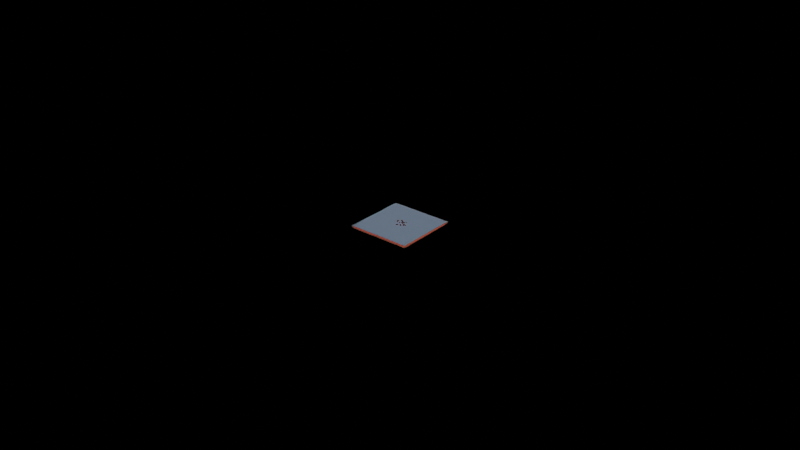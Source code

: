 # Source: Library.blend  (saved by Blender 3.4.6; exported with 4.5.12 LTS)
import bpy
from mathutils import Matrix  # noqa: F401  (used for matrix-valued properties, if any)

bpy.ops.wm.read_factory_settings(use_empty=True)
scene = bpy.context.scene
scene.name = 'Scene'

# ---- collections
col_scene = bpy.data.collections.new('Scene'); scene.collection.children.link(col_scene)
col_old = bpy.data.collections.new('Old'); col_scene.children.link(col_old)
col_house = bpy.data.collections.new('House'); col_scene.children.link(col_house)
col_square = bpy.data.collections.new('Square'); col_scene.children.link(col_square)
col_library = bpy.data.collections.new('Library'); col_scene.children.link(col_library)

# ---- materials (node trees are filled in below, after node groups)
mat_brick = bpy.data.materials.new('Brick')
mat_grass = bpy.data.materials.new('Grass')
mat_pavement_black = bpy.data.materials.new('Pavement black')
mat_steel_blue = bpy.data.materials.new('Steel.Blue')
mat_brown = bpy.data.materials.new('brown')

# ---- material node trees
mat_brick.use_nodes = True; mat_brick.node_tree.nodes.clear()
_N = mat_brick.node_tree.nodes; _L = mat_brick.node_tree.links
n0 = _N.new('ShaderNodeBsdfPrincipled'); n0.name = 'Principled BSDF'; n0.location = (10, 300)
n0.distribution = 'GGX'
n0.subsurface_method = 'RANDOM_WALK_SKIN'
n0.inputs[0].default_value = (0.8, 0.1254, 0.07736, 1.0)
n0.inputs[2].default_value = 0.0
n0.inputs[3].default_value = 1.45
n0.inputs[27].default_value = (0.0, 0.0, 0.0, 1.0)
n0.inputs[28].default_value = 1.0
n1 = _N.new('ShaderNodeOutputMaterial'); n1.name = 'Material Output'; n1.location = (300, 300)
_L.new(n0.outputs[0], n1.inputs[0])
n1.is_active_output = True
mat_grass.use_nodes = True; mat_grass.node_tree.nodes.clear()
_N = mat_grass.node_tree.nodes; _L = mat_grass.node_tree.links
n0 = _N.new('ShaderNodeBsdfPrincipled'); n0.name = 'Principled BSDF'; n0.location = (10, 300)
n0.distribution = 'GGX'
n0.subsurface_method = 'RANDOM_WALK_SKIN'
n0.inputs[0].default_value = (0.6828, 0.8, 0.06568, 1.0)
n0.inputs[3].default_value = 1.45
n0.inputs[27].default_value = (0.0, 0.0, 0.0, 1.0)
n0.inputs[28].default_value = 1.0
n1 = _N.new('ShaderNodeOutputMaterial'); n1.name = 'Material Output'; n1.location = (300, 300)
_L.new(n0.outputs[0], n1.inputs[0])
n1.is_active_output = True
mat_pavement_black.use_nodes = True; mat_pavement_black.node_tree.nodes.clear()
_N = mat_pavement_black.node_tree.nodes; _L = mat_pavement_black.node_tree.links
n0 = _N.new('ShaderNodeBsdfPrincipled'); n0.name = 'Principled BSDF'; n0.location = (10, 300)
n0.distribution = 'GGX'
n0.subsurface_method = 'RANDOM_WALK_SKIN'
n0.inputs[0].default_value = (0.0, 0.0, 0.0, 1.0)
n0.inputs[2].default_value = 0.0
n0.inputs[3].default_value = 1.45
n0.inputs[27].default_value = (0.0, 0.0, 0.0, 1.0)
n0.inputs[28].default_value = 1.0
n1 = _N.new('ShaderNodeOutputMaterial'); n1.name = 'Material Output'; n1.location = (300, 300)
_L.new(n0.outputs[0], n1.inputs[0])
n1.is_active_output = True
mat_steel_blue.use_nodes = True; mat_steel_blue.node_tree.nodes.clear()
_N = mat_steel_blue.node_tree.nodes; _L = mat_steel_blue.node_tree.links
n0 = _N.new('ShaderNodeBsdfPrincipled'); n0.name = 'Principled BSDF'; n0.location = (10, 300)
n0.distribution = 'GGX'
n0.subsurface_method = 'RANDOM_WALK_SKIN'
n0.inputs[0].default_value = (0.2318, 0.3024, 0.402, 1.0)
n0.inputs[3].default_value = 1.45
n0.inputs[27].default_value = (0.0, 0.0, 0.0, 1.0)
n0.inputs[28].default_value = 1.0
n1 = _N.new('ShaderNodeOutputMaterial'); n1.name = 'Material Output'; n1.location = (300, 300)
_L.new(n0.outputs[0], n1.inputs[0])
n1.is_active_output = True
mat_brown.use_nodes = True; mat_brown.node_tree.nodes.clear()
_N = mat_brown.node_tree.nodes; _L = mat_brown.node_tree.links
n0 = _N.new('ShaderNodeBsdfPrincipled'); n0.name = 'Principled BSDF'; n0.location = (10, 300)
n0.distribution = 'GGX'
n0.subsurface_method = 'RANDOM_WALK_SKIN'
n0.inputs[0].default_value = (0.07324, 0.01327, 0.005442, 1.0)
n0.inputs[2].default_value = 1.0
n0.inputs[3].default_value = 1.45
n0.inputs[27].default_value = (0.0, 0.0, 0.0, 1.0)
n0.inputs[28].default_value = 1.0
n1 = _N.new('ShaderNodeOutputMaterial'); n1.name = 'Material Output'; n1.location = (300, 300)
_L.new(n0.outputs[0], n1.inputs[0])
n1.is_active_output = True

# ---- world
world_world = bpy.data.worlds.new('World'); scene.world = world_world
world_world.use_nodes = True; world_world.node_tree.nodes.clear()
_N = world_world.node_tree.nodes; _L = world_world.node_tree.links
n0 = _N.new('ShaderNodeOutputWorld'); n0.name = 'World Output'; n0.location = (300, 300)
n1 = _N.new('ShaderNodeBackground'); n1.name = 'Background'; n1.location = (10, 300)
n1.inputs[0].default_value = (0.0, 0.0, 0.0, 1.0)
_L.new(n1.outputs[0], n0.inputs[0])
n0.is_active_output = True
world_world.color = (0.05088, 0.05088, 0.05088)
world_world.use_sun_shadow = False
world_world.sun_shadow_jitter_overblur = 0.0

# ---- meshes
me_plane = bpy.data.meshes.new('Plane')
me_plane.from_pydata([(-1.539, -1.539, 0.0), (1.539, -1.539, 0.0), (-1.539, 1.539, 0.0), (1.539, 1.539, 0.0), (-2.089, 2.089, -0.11), (-2.089, -2.089, -0.11), (2.089, -2.089, -0.11), (2.089, 2.089, -0.11), (-14.55, 0.07619, -0.11), (-14.55, -0.07619, -0.11), (4.748, -4.748, -0.11), (4.748, 4.748, -0.11), (-14.55, 0.07619, -0.003463), (-14.55, -0.07619, -0.003463), (4.748, -4.748, -0.003463), (4.748, 4.748, -0.003463), (-15.9, 0.09786, -0.003463), (-15.9, -0.09786, -0.003463), (6.099, -6.099, -0.003463), (6.099, 6.099, -0.003463), (-159.9, 159.9, -0.003463), (-159.9, -159.9, -0.003463), (159.9, -159.9, -0.003463), (159.9, 159.9, -0.003463), (-2.089, 2.089, 0.0), (-2.089, -2.089, 0.0), (2.089, -2.089, 0.0), (2.089, 2.089, 0.0), (-1.539, 1.539, -0.03102), (-1.539, -1.539, -0.03102), (1.539, -1.539, -0.03102), (1.539, 1.539, -0.03102), (-0.9043, 0.9043, -0.08293), (-0.9043, -0.9043, -0.08293), (0.9043, -0.9043, -0.08293), (0.9043, 0.9043, -0.08293), (-2.089, 0.6962, 0.0), (-2.089, -0.6962, 0.0), (2.089, -0.6962, 0.0), (2.089, 0.6962, 0.0), (-2.089, 0.6962, -0.11), (-2.089, -0.6962, -0.11), (2.089, -0.6962, -0.11), (2.089, 0.6962, -0.11), (-14.55, 0.0254, -0.11), (-14.55, -0.0254, -0.11), (5.72, -0.458, -0.11), (5.72, 0.458, -0.11), (-14.55, 0.0254, -0.003463), (-14.55, -0.0254, -0.003463), (5.72, -0.458, -0.003463), (5.72, 0.458, -0.003463), (-15.9, 0.03262, -0.003463), (-15.9, -0.03262, -0.003463), (7.071, -0.5882, -0.003463), (7.071, 0.5882, -0.003463), (-159.9, 53.29, -0.003463), (-159.9, -53.29, -0.003463), (159.9, -53.29, -0.003463), (159.9, 53.29, -0.003463), (-1.539, 0.5132, 0.0), (-1.539, -0.5132, 0.0), (1.539, -0.5132, 0.0), (1.539, 0.5132, 0.0), (-1.539, 0.5132, -0.03102), (-1.539, -0.5132, -0.03102), (1.539, -0.5132, -0.03102), (1.539, 0.5132, -0.03102), (-0.9043, 0.3014, -0.08293), (-0.9043, -0.3014, -0.08293), (0.9043, -0.3014, -0.08293), (0.9043, 0.3014, -0.08293)], [], [(1, 0, 29, 30), (5, 6, 10, 9), (27, 24, 4, 7), (39, 27, 7, 43), (37, 25, 5, 41), (25, 26, 6, 5), (43, 7, 11, 47), (41, 5, 9, 45), (11, 8, 12, 15), (7, 4, 8, 11), (47, 11, 15, 51), (45, 9, 13, 49), (51, 15, 19, 55), (49, 13, 17, 53), (9, 10, 14, 13), (15, 12, 16, 19), (13, 14, 18, 17), (19, 16, 20, 23), (55, 19, 23, 59), (53, 17, 21, 57), (61, 0, 25, 37), (17, 18, 22, 21), (63, 3, 27, 39), (0, 1, 26, 25), (66, 30, 34, 70), (62, 1, 30, 66), (60, 2, 28, 64), (3, 2, 24, 27), (2, 3, 31, 28), (64, 28, 32, 68), (68, 32, 35, 71), (28, 31, 35, 32), (30, 29, 33, 34), (33, 69, 70, 34), (69, 68, 71, 70), (29, 65, 69, 33), (65, 64, 68, 69), (0, 61, 65, 29), (61, 60, 64, 65), (3, 63, 67, 31), (63, 62, 66, 67), (31, 67, 71, 35), (67, 66, 70, 71), (1, 62, 38, 26), (62, 63, 39, 38), (2, 60, 36, 24), (60, 61, 37, 36), (16, 52, 56, 20), (52, 53, 57, 56), (18, 54, 58, 22), (54, 55, 59, 58), (12, 48, 52, 16), (48, 49, 53, 52), (14, 50, 54, 18), (50, 51, 55, 54), (8, 44, 48, 12), (44, 45, 49, 48), (10, 46, 50, 14), (46, 47, 51, 50), (4, 40, 44, 8), (40, 41, 45, 44), (6, 42, 46, 10), (42, 43, 47, 46), (24, 36, 40, 4), (36, 37, 41, 40), (26, 38, 42, 6), (38, 39, 43, 42)])
me_plane.polygons.foreach_set('material_index', [0, 2, 0, 0, 0, 0, 2, 2, 0, 2, 0, 0, 0, 0, 0, 0, 0, 1, 1, 1, 0, 1, 0, 0, 1, 0, 0, 0, 0, 1, 1, 1, 1, 1, 1, 1, 1, 0, 0, 0, 0, 1, 1, 0, 0, 0, 0, 1, 1, 1, 1, 0, 0, 0, 0, 0, 0, 0, 0, 2, 2, 2, 2, 0, 0, 0, 0])
_uv = me_plane.uv_layers.new(name='UVMap')
_uv.uv.foreach_set('vector', [0.8685, 0.1315, 0.1315, 0.1315, 0.1315, 0.1315, 0.8685, 0.1315, 0.0, 0.0, 1.0, 0.0, 1.0, 0.0, 0.0, 0.0, 1.0, 1.0, 0.0, 1.0, 0.0, 1.0, 1.0, 1.0, 1.0, 0.6667, 1.0, 1.0, 1.0, 1.0, 1.0, 0.6667, 0.0, 0.3333, 0.0, 0.0, 0.0, 0.0, 0.0, 0.3333, 0.0, 0.0, 1.0, 0.0, 1.0, 0.0, 0.0, 0.0, 1.0, 0.6667, 1.0, 1.0, 1.0, 1.0, 1.0, 0.6667, 0.0, 0.3333, 0.0, 0.0, 0.0, 0.0, 0.0, 0.3333, 1.0, 1.0, 0.0, 1.0, 0.0, 1.0, 1.0, 1.0, 1.0, 1.0, 0.0, 1.0, 0.0, 1.0, 1.0, 1.0, 1.0, 0.6667, 1.0, 1.0, 1.0, 1.0, 1.0, 0.6667, 0.0, 0.3333, 0.0, 0.0, 0.0, 0.0, 0.0, 0.3333, 1.0, 0.6667, 1.0, 1.0, 1.0, 1.0, 1.0, 0.6667, 0.0, 0.3333, 0.0, 0.0, 0.0, 0.0, 0.0, 0.3333, 0.0, 0.0, 1.0, 0.0, 1.0, 0.0, 0.0, 0.0, 1.0, 1.0, 0.0, 1.0, 0.0, 1.0, 1.0, 1.0, 0.0, 0.0, 1.0, 0.0, 1.0, 0.0, 0.0, 0.0, 1.0, 1.0, 0.0, 1.0, 0.0, 1.0, 1.0, 1.0, 1.0, 0.6667, 1.0, 1.0, 1.0, 1.0, 1.0, 0.6667, 0.0, 0.3333, 0.0, 0.0, 0.0, 0.0, 0.0, 0.3333, 0.1315, 0.3772, 0.1315, 0.1315, 0.0, 0.0, 0.0, 0.3333, 0.0, 0.0, 1.0, 0.0, 1.0, 0.0, 0.0, 0.0, 0.8685, 0.6228, 0.8685, 0.8685, 1.0, 1.0, 1.0, 0.6667, 0.1315, 0.1315, 0.8685, 0.1315, 1.0, 0.0, 0.0, 0.0, 0.8685, 0.3772, 0.8685, 0.1315, 0.8685, 0.1315, 0.8685, 0.3772, 0.8685, 0.3772, 0.8685, 0.1315, 0.8685, 0.1315, 0.8685, 0.3772, 0.1315, 0.6228, 0.1315, 0.8685, 0.1315, 0.8685, 0.1315, 0.6228, 0.8685, 0.8685, 0.1315, 0.8685, 0.0, 1.0, 1.0, 1.0, 0.1315, 0.8685, 0.8685, 0.8685, 0.8685, 0.8685, 0.1315, 0.8685, 0.1315, 0.6228, 0.1315, 0.8685, 0.1315, 0.8685, 0.1315, 0.6228, 0.1315, 0.6228, 0.1315, 0.8685, 0.8685, 0.8685, 0.8685, 0.6228, 0.1315, 0.8685, 0.8685, 0.8685, 0.8685, 0.8685, 0.1315, 0.8685, 0.8685, 0.1315, 0.1315, 0.1315, 0.1315, 0.1315, 0.8685, 0.1315, 0.1315, 0.1315, 0.1315, 0.3772, 0.8685, 0.3772, 0.8685, 0.1315, 0.1315, 0.3772, 0.1315, 0.6228, 0.8685, 0.6228, 0.8685, 0.3772, 0.1315, 0.1315, 0.1315, 0.3772, 0.1315, 0.3772, 0.1315, 0.1315, 0.1315, 0.3772, 0.1315, 0.6228, 0.1315, 0.6228, 0.1315, 0.3772, 0.1315, 0.1315, 0.1315, 0.3772, 0.1315, 0.3772, 0.1315, 0.1315, 0.1315, 0.3772, 0.1315, 0.6228, 0.1315, 0.6228, 0.1315, 0.3772, 0.8685, 0.8685, 0.8685, 0.6228, 0.8685, 0.6228, 0.8685, 0.8685, 0.8685, 0.6228, 0.8685, 0.3772, 0.8685, 0.3772, 0.8685, 0.6228, 0.8685, 0.8685, 0.8685, 0.6228, 0.8685, 0.6228, 0.8685, 0.8685, 0.8685, 0.6228, 0.8685, 0.3772, 0.8685, 0.3772, 0.8685, 0.6228, 0.8685, 0.1315, 0.8685, 0.3772, 1.0, 0.3333, 1.0, 0.0, 0.8685, 0.3772, 0.8685, 0.6228, 1.0, 0.6667, 1.0, 0.3333, 0.1315, 0.8685, 0.1315, 0.6228, 0.0, 0.6667, 0.0, 1.0, 0.1315, 0.6228, 0.1315, 0.3772, 0.0, 0.3333, 0.0, 0.6667, 0.0, 1.0, 0.0, 0.6667, 0.0, 0.6667, 0.0, 1.0, 0.0, 0.6667, 0.0, 0.3333, 0.0, 0.3333, 0.0, 0.6667, 1.0, 0.0, 1.0, 0.3333, 1.0, 0.3333, 1.0, 0.0, 1.0, 0.3333, 1.0, 0.6667, 1.0, 0.6667, 1.0, 0.3333, 0.0, 1.0, 0.0, 0.6667, 0.0, 0.6667, 0.0, 1.0, 0.0, 0.6667, 0.0, 0.3333, 0.0, 0.3333, 0.0, 0.6667, 1.0, 0.0, 1.0, 0.3333, 1.0, 0.3333, 1.0, 0.0, 1.0, 0.3333, 1.0, 0.6667, 1.0, 0.6667, 1.0, 0.3333, 0.0, 1.0, 0.0, 0.6667, 0.0, 0.6667, 0.0, 1.0, 0.0, 0.6667, 0.0, 0.3333, 0.0, 0.3333, 0.0, 0.6667, 1.0, 0.0, 1.0, 0.3333, 1.0, 0.3333, 1.0, 0.0, 1.0, 0.3333, 1.0, 0.6667, 1.0, 0.6667, 1.0, 0.3333, 0.0, 1.0, 0.0, 0.6667, 0.0, 0.6667, 0.0, 1.0, 0.0, 0.6667, 0.0, 0.3333, 0.0, 0.3333, 0.0, 0.6667, 1.0, 0.0, 1.0, 0.3333, 1.0, 0.3333, 1.0, 0.0, 1.0, 0.3333, 1.0, 0.6667, 1.0, 0.6667, 1.0, 0.3333, 0.0, 1.0, 0.0, 0.6667, 0.0, 0.6667, 0.0, 1.0, 0.0, 0.6667, 0.0, 0.3333, 0.0, 0.3333, 0.0, 0.6667, 1.0, 0.0, 1.0, 0.3333, 1.0, 0.3333, 1.0, 0.0, 1.0, 0.3333, 1.0, 0.6667, 1.0, 0.6667, 1.0, 0.3333])
me_plane.materials.append(mat_brick)
me_plane.materials.append(mat_grass)
me_plane.materials.append(mat_pavement_black)
me_plane.update()
me_plane_008 = bpy.data.meshes.new('Plane.008')
me_plane_008.from_pydata([(-2.089, 2.089, -0.11), (-2.089, -2.089, -0.11), (2.089, 2.089, -0.11), (-4.748, 4.748, -0.11), (-4.748, -4.748, -0.11), (4.748, -4.748, -0.11), (4.748, 4.748, -0.11), (-4.748, 4.748, -0.003463), (-4.748, -4.748, -0.003463), (4.748, -4.748, -0.003463), (4.748, 4.748, -0.003463), (-6.099, 6.099, -0.003463), (-6.099, -6.099, -0.003463), (6.099, -6.099, -0.003463), (6.099, 6.099, -0.003463), (-159.9, 159.9, -0.003463), (-159.9, -159.9, -0.003463), (159.9, -159.9, -0.003463), (159.9, 159.9, -0.003463), (2.089, -2.089, -0.11)], [], [(1, 19, 5, 4), (6, 3, 7, 10), (19, 2, 6, 5), (0, 1, 4, 3), (2, 0, 3, 6), (4, 5, 9, 8), (5, 6, 10, 9), (3, 4, 8, 7), (9, 10, 14, 13), (7, 8, 12, 11), (10, 7, 11, 14), (8, 9, 13, 12), (14, 11, 15, 18), (12, 13, 17, 16), (13, 14, 18, 17), (11, 12, 16, 15)])
me_plane_008.polygons.foreach_set('material_index', [2, 0, 2, 2, 2, 0, 0, 0, 0, 0, 0, 0, 1, 1, 1, 1])
_uv = me_plane_008.uv_layers.new(name='UVMap')
_uv.uv.foreach_set('vector', [0.0, 0.0, 1.0, 0.0, 1.0, 0.0, 0.0, 0.0, 1.0, 1.0, 0.0, 1.0, 0.0, 1.0, 1.0, 1.0, 1.0, 0.0, 1.0, 1.0, 1.0, 1.0, 1.0, 0.0, 0.0, 1.0, 0.0, 0.0, 0.0, 0.0, 0.0, 1.0, 1.0, 1.0, 0.0, 1.0, 0.0, 1.0, 1.0, 1.0, 0.0, 0.0, 1.0, 0.0, 1.0, 0.0, 0.0, 0.0, 1.0, 0.0, 1.0, 1.0, 1.0, 1.0, 1.0, 0.0, 0.0, 1.0, 0.0, 0.0, 0.0, 0.0, 0.0, 1.0, 1.0, 0.0, 1.0, 1.0, 1.0, 1.0, 1.0, 0.0, 0.0, 1.0, 0.0, 0.0, 0.0, 0.0, 0.0, 1.0, 1.0, 1.0, 0.0, 1.0, 0.0, 1.0, 1.0, 1.0, 0.0, 0.0, 1.0, 0.0, 1.0, 0.0, 0.0, 0.0, 1.0, 1.0, 0.0, 1.0, 0.0, 1.0, 1.0, 1.0, 0.0, 0.0, 1.0, 0.0, 1.0, 0.0, 0.0, 0.0, 1.0, 0.0, 1.0, 1.0, 1.0, 1.0, 1.0, 0.0, 0.0, 1.0, 0.0, 0.0, 0.0, 0.0, 0.0, 1.0])
me_plane_008.materials.append(mat_brick)
me_plane_008.materials.append(mat_grass)
me_plane_008.materials.append(mat_pavement_black)
me_plane_008.update()
me_plane_010 = bpy.data.meshes.new('Plane.010')
me_plane_010.from_pydata([(-1.0, -1.0, 0.0), (1.0, -1.0, 0.0), (-1.0, 1.0, 0.0), (1.0, 1.0, 0.0)], [], [(0, 1, 3, 2)])
_uv = me_plane_010.uv_layers.new(name='UVMap')
_uv.uv.foreach_set('vector', [0.0, 0.0, 1.0, 0.0, 1.0, 1.0, 0.0, 1.0])
me_plane_010.materials.append(mat_brick)
me_plane_010.update()
me_plane_013 = bpy.data.meshes.new('Plane.013')
me_plane_013.from_pydata([(-1.0, -1.0, 0.0), (1.0, -1.0, 0.0), (-1.0, 1.0, 0.0), (1.0, 1.0, 0.0)], [], [(0, 1, 3, 2)])
_uv = me_plane_013.uv_layers.new(name='UVMap')
_uv.uv.foreach_set('vector', [0.0, 0.0, 1.0, 0.0, 1.0, 1.0, 0.0, 1.0])
me_plane_013.materials.append(mat_steel_blue)
me_plane_013.update()
me_cube_004 = bpy.data.meshes.new('Cube.004')
me_cube_004.from_pydata([(-0.07372, -0.07372, 0.4272), (-0.07372, -0.1011, 0.4547), (-0.1011, -0.07372, 0.4547), (-0.07372, -0.1011, 0.5073), (-0.07372, -0.07372, 0.5073), (-0.1011, -0.07372, 0.5073), (-0.07372, 0.07372, 0.4272), (-0.1011, 0.07372, 0.4547), (-0.07372, 0.1011, 0.4547), (-0.07372, 0.07372, 0.5073), (-0.07372, 0.1011, 0.5073), (-0.1011, 0.07372, 0.5073), (0.07372, -0.07372, 0.4272), (0.1011, -0.07372, 0.4547), (0.07372, -0.1011, 0.4547), (0.07372, -0.07372, 0.5073), (0.07372, -0.1011, 0.5073), (0.1011, -0.07372, 0.5073), (0.07372, 0.07372, 0.4272), (0.07372, 0.1011, 0.4547), (0.1011, 0.07372, 0.4547), (0.07372, 0.07372, 0.5073), (0.1011, 0.07372, 0.5073), (0.07372, 0.1011, 0.5073), (-0.1011, -0.07372, 0.1985), (-0.07372, -0.07372, 0.1985), (-0.07372, -0.1011, 0.1985), (-0.07372, 0.1011, 0.1985), (-0.07372, 0.07372, 0.1985), (-0.1011, 0.07372, 0.1985), (0.07372, -0.1011, 0.1985), (0.07372, -0.07372, 0.1985), (0.1011, -0.07372, 0.1985), (0.1011, 0.07372, 0.1985), (0.07372, 0.07372, 0.1985), (0.07372, 0.1011, 0.1985)], [], [(14, 16, 3, 1), (20, 22, 17, 13), (21, 9, 4, 15), (2, 5, 11, 7), (8, 10, 23, 19), (2, 0, 25, 24), (3, 4, 5), (19, 20, 33, 35), (9, 10, 11), (12, 13, 32, 31), (15, 16, 17), (8, 6, 28, 27), (21, 22, 23), (6, 0, 2, 7), (1, 3, 5, 2), (4, 9, 11, 5), (10, 8, 7, 11), (18, 6, 8, 19), (9, 21, 23, 10), (22, 20, 19, 23), (12, 18, 20, 13), (21, 15, 17, 22), (16, 14, 13, 17), (0, 12, 14, 1), (15, 4, 3, 16), (6, 18, 12, 0), (25, 26, 24), (28, 29, 27), (31, 32, 30), (34, 35, 33), (6, 7, 29, 28), (13, 14, 30, 32), (20, 18, 34, 33), (0, 1, 26, 25), (7, 8, 27, 29), (14, 12, 31, 30), (18, 19, 35, 34), (1, 2, 24, 26)])
_uv = me_cube_004.uv_layers.new(name='UVMap')
_uv.uv.foreach_set('vector', [0.4447, 0.7839, 0.5553, 0.7839, 0.5553, 0.9661, 0.4447, 0.9661, 0.4447, 0.5339, 0.5553, 0.5339, 0.5553, 0.7161, 0.4447, 0.7161, 0.6589, 0.5339, 0.8411, 0.5339, 0.8411, 0.7161, 0.6589, 0.7161, 0.4447, 0.03389, 0.5553, 0.03389, 0.5553, 0.2161, 0.4447, 0.2161, 0.4447, 0.2839, 0.5553, 0.2839, 0.5553, 0.4661, 0.4447, 0.4661, 0.125, 0.7161, 0.1589, 0.7161, 0.1589, 0.7161, 0.125, 0.7161, 0.5553, 0.0, 0.625, 0.03389, 0.5553, 0.03389, 0.4447, 0.4661, 0.4447, 0.5339, 0.4447, 0.5339, 0.4447, 0.4661, 0.625, 0.2161, 0.5553, 0.25, 0.5553, 0.2161, 0.3411, 0.7161, 0.4447, 0.7161, 0.4447, 0.7161, 0.3411, 0.7161, 0.625, 0.7839, 0.5553, 0.7839, 0.5553, 0.75, 0.1589, 0.5, 0.1589, 0.5339, 0.1589, 0.5339, 0.1589, 0.5, 0.625, 0.4661, 0.5553, 0.5, 0.5553, 0.4661, 0.1589, 0.5339, 0.1589, 0.7161, 0.125, 0.7161, 0.125, 0.5339, 0.4447, 0.0, 0.5553, 0.0, 0.5553, 0.03389, 0.4447, 0.03389, 0.625, 0.03389, 0.625, 0.2161, 0.5553, 0.2161, 0.5553, 0.03389, 0.5553, 0.2839, 0.4447, 0.2839, 0.4447, 0.2161, 0.5553, 0.2161, 0.3411, 0.5339, 0.1589, 0.5339, 0.1589, 0.5, 0.3411, 0.5, 0.625, 0.2839, 0.625, 0.4661, 0.5553, 0.4661, 0.5553, 0.2839, 0.5553, 0.5339, 0.4447, 0.5339, 0.4447, 0.4661, 0.5553, 0.4661, 0.3411, 0.7161, 0.3411, 0.5339, 0.4447, 0.5339, 0.4447, 0.7161, 0.6589, 0.5339, 0.6589, 0.7161, 0.5553, 0.7161, 0.5553, 0.5339, 0.5553, 0.7839, 0.4447, 0.7839, 0.4447, 0.7161, 0.5553, 0.7161, 0.1589, 0.7161, 0.3411, 0.7161, 0.3411, 0.75, 0.1589, 0.75, 0.625, 0.7839, 0.625, 0.9661, 0.5553, 0.9661, 0.5553, 0.7839, 0.1589, 0.5339, 0.3411, 0.5339, 0.3411, 0.7161, 0.1589, 0.7161, 0.1589, 0.7161, 0.1589, 0.75, 0.125, 0.7161, 0.1589, 0.5339, 0.125, 0.5339, 0.1589, 0.5, 0.3411, 0.7161, 0.375, 0.7161, 0.3411, 0.75, 0.3411, 0.5339, 0.3411, 0.5, 0.375, 0.5339, 0.1589, 0.5339, 0.125, 0.5339, 0.125, 0.5339, 0.1589, 0.5339, 0.4447, 0.7161, 0.4447, 0.7839, 0.4447, 0.7839, 0.4447, 0.7161, 0.4447, 0.5339, 0.3411, 0.5339, 0.3411, 0.5339, 0.4447, 0.5339, 0.1589, 0.7161, 0.1589, 0.75, 0.1589, 0.75, 0.1589, 0.7161, 0.4447, 0.2161, 0.4447, 0.2839, 0.4447, 0.2839, 0.4447, 0.2161, 0.3411, 0.75, 0.3411, 0.7161, 0.3411, 0.7161, 0.3411, 0.75, 0.3411, 0.5339, 0.3411, 0.5, 0.3411, 0.5, 0.3411, 0.5339, 0.4447, 0.0, 0.4447, 0.03389, 0.4447, 0.03389, 0.4447, 0.0])
me_cube_004.materials.append(mat_brown)
me_cube_004.update()
me_plane_011 = bpy.data.meshes.new('Plane.011')
me_plane_011.from_pydata([(-0.1215, 0.0, 0.0127), (0.1215, 0.0, 0.0127), (-0.1215, 0.0, 1.404), (0.1215, 0.0, 1.404)], [], [(0, 1, 3, 2)])
_uv = me_plane_011.uv_layers.new(name='UVMap')
_uv.uv.foreach_set('vector', [0.0, 0.0, 1.0, 0.0, 1.0, 1.0, 0.0, 1.0])
me_plane_011.materials.append(mat_brown)
me_plane_011.update()
me_plane_012 = bpy.data.meshes.new('Plane.012')
me_plane_012.from_pydata([(-0.1215, 0.0, 0.0127), (0.1215, 0.0, 0.0127), (-0.1215, 0.0, 1.404), (0.1215, 0.0, 1.404)], [], [(0, 1, 3, 2)])
_uv = me_plane_012.uv_layers.new(name='UVMap')
_uv.uv.foreach_set('vector', [0.0, 0.0, 1.0, 0.0, 1.0, 1.0, 0.0, 1.0])
me_plane_012.materials.append(mat_brown)
me_plane_012.update()

# ---- curves / text
cu_beziercurve_001 = bpy.data.curves.new('BezierCurve.001', 'CURVE')
cu_beziercurve_001.dimensions = '3D'
_sp = cu_beziercurve_001.splines.new('BEZIER'); _sp.bezier_points.add(18)
_sp.bezier_points.foreach_set('co', [1.553, 0.2459, 0.0, 0.1867, 1.636, 0.0, -1.44, 0.1324, 0.0, -0.7968, -0.3215, 0.0, -0.2294, 0.09457, 0.0, 0.06377, 0.435, 0.0, 0.3758, -0.1702, 0.0, 0.3475, -1.901, 0.0, -1.203, -3.168, 0.0, -4.362, 0.5107, 0.0, -0.06863, 4.435, 0.0, 4.55, 0.3726, 0.0, 1.679, -2.646, 0.0, 1.044, -2.033, 0.0, 1.668, -1.568, 0.0, 3.427, 0.2932, 0.0, -0.05728, 3.403, 0.0, -3.189, 0.7244, 0.0, -1.09, -2.033, 0.0])
_sp.bezier_points.foreach_set('handle_left', [1.648, -0.4549, 0.0, 1.183, 1.547, 0.0, -1.45, 1.132, 0.0, -1.141, -0.3361, 0.0, -0.275, -0.2466, 0.0, -0.144, 0.4341, 0.0, 0.3955, 0.1734, 0.0, 0.3671, -1.557, 0.0, -0.01852, -3.174, 0.0, -4.351, -2.677, 0.0, -2.063, 4.505, 0.0, 4.551, 3.015, 0.0, 3.584, -2.685, 0.0, 1.066, -2.401, 0.0, 1.307, -1.646, 0.0, 3.444, -1.526, 0.0, 2.726, 3.44, 0.0, -3.226, 1.806, 0.0, -2.137, -1.759, 0.0])
_sp.bezier_points.foreach_set('handle_right', [1.441, 1.083, 0.0, -0.8094, 1.725, 0.0, -1.436, -0.2772, 0.0, -0.4529, -0.307, 0.0, -0.1838, 0.4357, 0.0, 0.4079, 0.4365, 0.0, 0.3562, -0.5138, 0.0, 0.3278, -2.244, 0.0, -1.548, -3.166, 0.0, -4.369, 2.651, 0.0, 2.035, 4.362, 0.0, 4.549, -1.732, 0.0, 1.058, -2.633, 0.0, 1.023, -1.696, 0.0, 2.175, -1.458, 0.0, 3.422, 0.8125, 0.0, -1.7, 3.381, 0.0, -3.102, -1.836, 0.0, 0.02501, -2.326, 0.0])
for _p, _l, _r in zip(_sp.bezier_points, ['ALIGNED', 'ALIGNED', 'ALIGNED', 'ALIGNED', 'ALIGNED', 'ALIGNED', 'ALIGNED', 'ALIGNED', 'ALIGNED', 'ALIGNED', 'ALIGNED', 'ALIGNED', 'ALIGNED', 'ALIGNED', 'ALIGNED', 'ALIGNED', 'ALIGNED', 'ALIGNED', 'ALIGNED'], ['ALIGNED', 'ALIGNED', 'ALIGNED', 'ALIGNED', 'ALIGNED', 'ALIGNED', 'ALIGNED', 'ALIGNED', 'ALIGNED', 'ALIGNED', 'ALIGNED', 'ALIGNED', 'ALIGNED', 'ALIGNED', 'ALIGNED', 'ALIGNED', 'ALIGNED', 'ALIGNED', 'ALIGNED']): _p.handle_left_type = _l; _p.handle_right_type = _r
_sp.order_u = 0
_sp.order_v = 0
cu_beziercurve_001.use_path = True
cu_beziercurve_001.fill_mode = 'FULL'
cu_beziercurve_002 = bpy.data.curves.new('BezierCurve.002', 'CURVE')
cu_beziercurve_002.dimensions = '3D'
_sp = cu_beziercurve_002.splines.new('BEZIER'); _sp.bezier_points.add(18)
_sp.bezier_points.foreach_set('co', [-0.7495, 0.4256, 0.0, 0.1016, 1.031, 0.0, 0.9716, 0.4066, 0.0, 1.653, -0.435, 0.0, 2.135, 0.5201, 0.0, 0.1016, 2.185, 0.0, -1.771, 0.9268, 0.0, -1.033, -0.9079, 0.0, 1.596, -0.9835, 0.0, 2.768, 0.6052, 0.0, 0.13, 2.78, 0.0, -2.584, 0.4728, 0.0, -1.09, -1.466, 0.0, -0.3996, -2.156, 0.0, -0.9389, -2.63, 0.0, -3.684, 0.7363, 0.0, 0.1397, 3.89, 0.0, 4.013, 0.3441, 0.0, 1.676, -2.123, 0.0])
_sp.bezier_points.foreach_set('handle_left', [-0.8383, 0.2378, 0.0, -0.1589, 1.024, 0.0, 0.9074, 0.7617, 0.0, 1.296, -0.4923, 0.0, 2.229, 0.1719, 0.0, 1.465, 2.183, 0.0, -1.202, 2.165, 0.0, -2.138, -0.719, 0.0, 0.4753, -1.005, 0.0, 2.722, -0.5144, 0.0, 1.898, 2.827, 0.0, -2.561, 1.448, 0.0, -2.065, -1.427, 0.0, -0.3761, -1.691, 0.0, -0.4738, -2.656, 0.0, -3.785, -1.935, 0.0, -3.056, 3.968, 0.0, 4.056, 1.382, 0.0, 2.714, -2.086, 0.0])
_sp.bezier_points.foreach_set('handle_right', [-0.5567, 0.8337, 0.0, 0.5733, 1.043, 0.0, 1.088, -0.2362, 0.0, 2.298, -0.3313, 0.0, 1.964, 1.151, 0.0, -0.5517, 2.185, 0.0, -2.044, 0.3331, 0.0, -0.3892, -1.018, 0.0, 2.278, -0.9707, 0.0, 2.797, 1.287, 0.0, -1.76, 2.73, 0.0, -2.604, -0.3597, 0.0, -0.6105, -1.485, 0.0, -0.4124, -2.409, 0.0, -1.845, -2.581, 0.0, -3.675, 0.9889, 0.0, 2.827, 3.824, 0.0, 3.957, -0.9863, 0.0, 0.345, -2.171, 0.0])
for _p, _l, _r in zip(_sp.bezier_points, ['ALIGNED', 'ALIGNED', 'ALIGNED', 'ALIGNED', 'ALIGNED', 'ALIGNED', 'ALIGNED', 'ALIGNED', 'ALIGNED', 'ALIGNED', 'ALIGNED', 'ALIGNED', 'ALIGNED', 'ALIGNED', 'ALIGNED', 'ALIGNED', 'ALIGNED', 'ALIGNED', 'ALIGNED'], ['ALIGNED', 'ALIGNED', 'ALIGNED', 'ALIGNED', 'ALIGNED', 'ALIGNED', 'ALIGNED', 'ALIGNED', 'ALIGNED', 'ALIGNED', 'ALIGNED', 'ALIGNED', 'ALIGNED', 'ALIGNED', 'ALIGNED', 'ALIGNED', 'ALIGNED', 'ALIGNED', 'ALIGNED']): _p.handle_left_type = _l; _p.handle_right_type = _r
_sp.order_u = 0
_sp.order_v = 0
cu_beziercurve_002.use_path = True
cu_beziercurve_002.fill_mode = 'FULL'

# ---- objects
ob_groundsq = bpy.data.objects.new('Groundsq', me_plane)
ob_outersquare = bpy.data.objects.new('OuterSquare', me_plane_008)
ob_floor = bpy.data.objects.new('Floor', me_plane_010)
ob_ceiling = bpy.data.objects.new('ceiling', me_plane_013)
ob_beziercurve = bpy.data.objects.new('BezierCurve', cu_beziercurve_001)
ob_beziercurve_001 = bpy.data.objects.new('BezierCurve.001', cu_beziercurve_002)
ob_cube = bpy.data.objects.new('Cube', me_cube_004)
ob_empty = bpy.data.objects.new('Empty', None)
ob_plane = bpy.data.objects.new('Plane', me_plane_011)
ob_plane_001 = bpy.data.objects.new('Plane.001', me_plane_012)

# ---- transforms, parenting, visibility, modifiers, constraints
ob_groundsq.location = (1.074, 1.074, 4.768e-07)
ob_groundsq.rotation_euler = (0.0, -0.0, 4.712)
ob_outersquare.location = (-0.005073, 0.003599, 4.768e-07)
ob_outersquare.rotation_euler = (0.0, -0.0, 4.712)
ob_floor.location = (0.0, 0.0, 0.0)
ob_floor.scale = (22.41, 22.41, 22.41)
ob_ceiling.location = (0.0, 0.0, 1.319)
ob_ceiling.scale = (22.41, 22.41, 22.41)
ob_beziercurve.location = (0.0, 0.0, 0.0)
ob_beziercurve_001.location = (0.0, 0.0, 0.0)
ob_cube.location = (0.08356, 0.08951, -0.48)
ob_cube.rotation_euler = (0.0, -0.0, -0.2395)
ob_cube.scale = (2.376, 2.376, 2.376)
ob_empty.location = (0.1416, 0.4681, 0.0)
ob_empty.scale = (1.994, 1.994, 1.994)
ob_empty.empty_display_type = 'IMAGE'
ob_empty.empty_display_size = 5.0
ob_plane.location = (0.0, 0.0, 0.0)
_m = ob_plane.modifiers.new('Array', 'ARRAY')
_m.count = 221
_m.use_merge_vertices = True
_m = ob_plane.modifiers.new('Curve', 'CURVE')
_m.object = ob_beziercurve
_m = ob_plane.modifiers.new('Solidify', 'SOLIDIFY')
_m.thickness = 0.12
ob_plane_001.location = (0.0, 0.0, 0.0)
_m = ob_plane_001.modifiers.new('Array', 'ARRAY')
_m.count = 203
_m.use_merge_vertices = True
_m = ob_plane_001.modifiers.new('Curve', 'CURVE')
_m.object = ob_beziercurve_001
_m = ob_plane_001.modifiers.new('Solidify', 'SOLIDIFY')
_m.solidify_mode = 'NON_MANIFOLD'
_m.thickness = 0.1

# ---- collection membership
col_old.objects.link(ob_groundsq)
col_old.objects.link(ob_outersquare)
col_library.objects.link(ob_floor)
col_library.objects.link(ob_ceiling)
col_library.objects.link(ob_beziercurve)
col_library.objects.link(ob_beziercurve_001)
col_library.objects.link(ob_cube)
col_library.objects.link(ob_empty)
col_library.objects.link(ob_plane)
col_library.objects.link(ob_plane_001)
def _layer_coll(name, lc=None):
    lc = lc or bpy.context.view_layer.layer_collection
    for c in lc.children:
        if c.name == name: return c
        r = _layer_coll(name, c)
        if r: return r
_layer_coll('Old').exclude = True

# ---- scene / render settings (as saved in the file)
scene.frame_start = 1; scene.frame_end = 250; scene.frame_set(1)
scene.render.engine = 'CYCLES'
scene.render.resolution_x = 640
scene.render.resolution_y = 360
scene.cycles.use_denoising = False
scene.cycles.samples = 12
scene.cycles.sampling_pattern = 'TABULATED_SOBOL'
scene.cycles.use_light_tree = False
scene.cycles.max_bounces = 0
scene.cycles.filter_width = 0.01
scene.view_settings.view_transform = 'Standard'
bpy.context.view_layer.update()

# ---- added for rendering (the .blend has no active camera and no usable light): camera, sun
cam_auto = bpy.data.cameras.new('AutoCamera')
cam_auto.lens = 50.0
cam_auto.sensor_width = 36.0
cam_auto.clip_end = 7342.14
ob_auto_camera = bpy.data.objects.new('AutoCamera', cam_auto)
scene.collection.objects.link(ob_auto_camera)
ob_auto_camera.location = (418.357, -502.029, 334.888)
ob_auto_camera.rotation_euler = (1.09748, -7.21219e-08, 0.694738)
scene.camera = ob_auto_camera
light_auto_sun = bpy.data.lights.new('AutoSun', 'SUN')
light_auto_sun.energy = 3.0
light_auto_sun.angle = 0.0523599
ob_auto_sun = bpy.data.objects.new('AutoSun', light_auto_sun)
scene.collection.objects.link(ob_auto_sun)
ob_auto_sun.rotation_euler = (0.872665, 0.174533, 0.523599)
bpy.context.view_layer.update()
